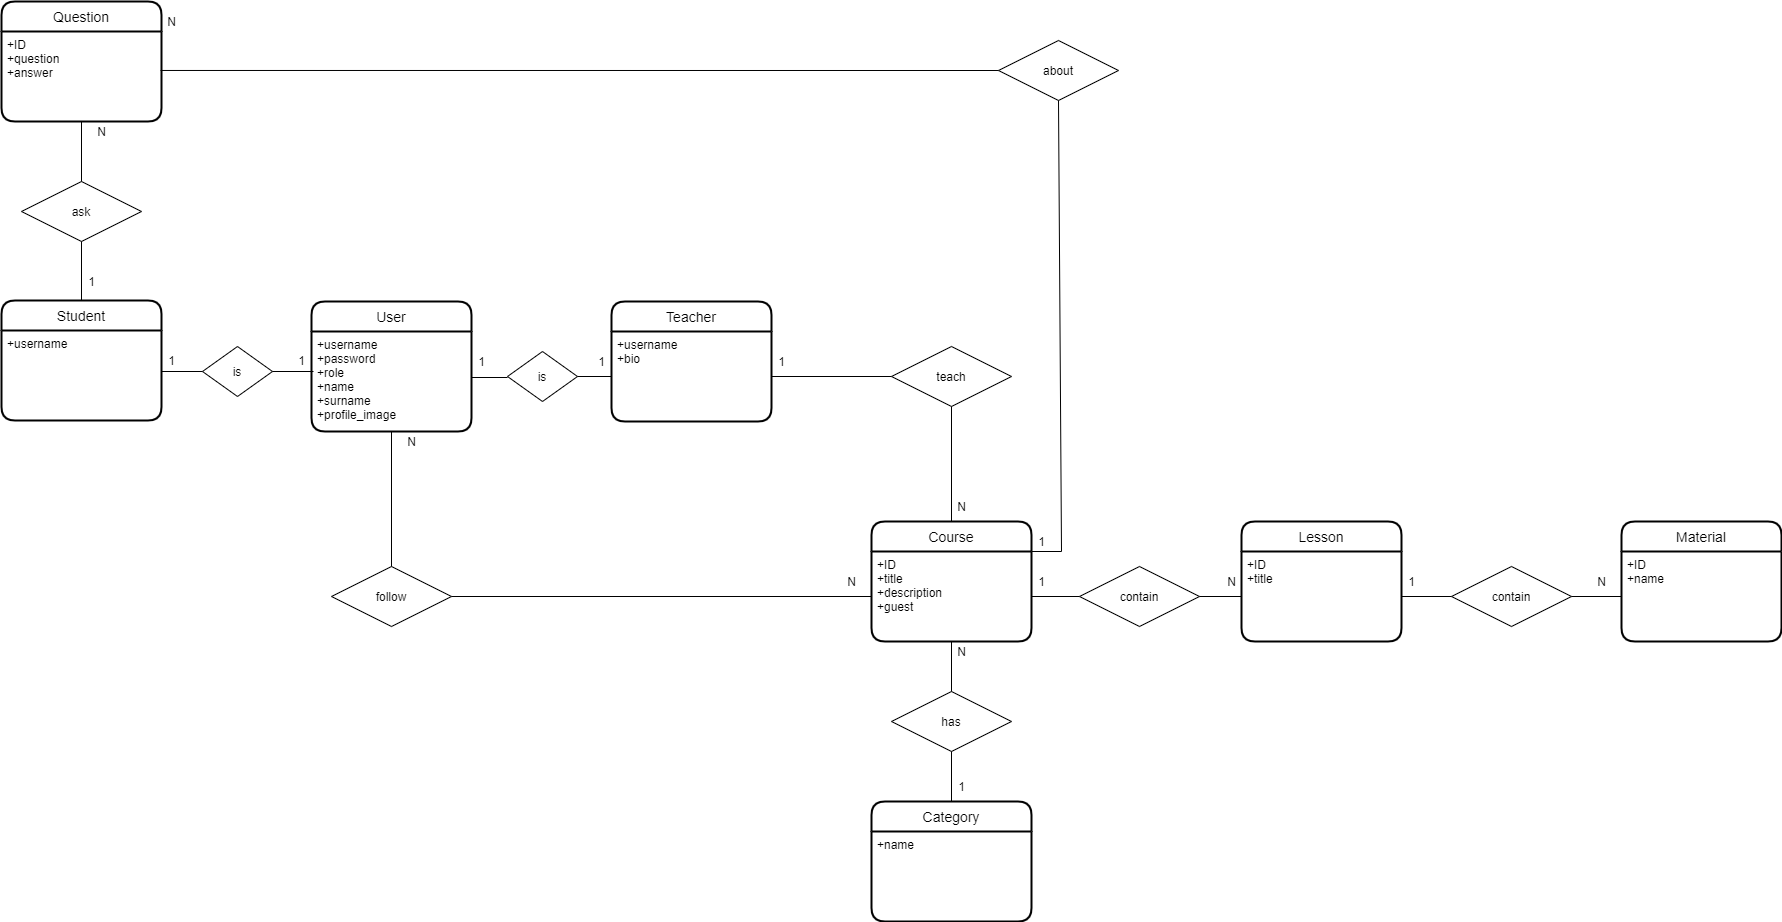

The diagram above was exported from draw.io. Its source (the exported page's mxGraphModel, read from the mxfile embedded in the PNG):
<mxGraphModel dx="1865" dy="1688" grid="1" gridSize="10" guides="1" tooltips="1" connect="1" arrows="1" fold="1" page="1" pageScale="1" pageWidth="827" pageHeight="1169" math="0" shadow="0">
  <root>
    <mxCell id="0" />
    <mxCell id="1" parent="0" />
    <mxCell id="I4staeKdoeYu6vUb5xWG-2" value="User" style="swimlane;childLayout=stackLayout;horizontal=1;startSize=30;horizontalStack=0;rounded=1;fontSize=14;fontStyle=0;strokeWidth=2;resizeParent=0;resizeLast=1;shadow=0;dashed=0;align=center;" parent="1" vertex="1">
      <mxGeometry x="20" y="110" width="160" height="130" as="geometry">
        <mxRectangle x="20" y="100" width="60" height="30" as="alternateBounds" />
      </mxGeometry>
    </mxCell>
    <mxCell id="I4staeKdoeYu6vUb5xWG-3" value="+username&#10;+password&#10;+role&#10;+name&#10;+surname&#10;+profile_image" style="align=left;strokeColor=none;fillColor=none;spacingLeft=4;fontSize=12;verticalAlign=top;resizable=0;rotatable=0;part=1;" parent="I4staeKdoeYu6vUb5xWG-2" vertex="1">
      <mxGeometry y="30" width="160" height="100" as="geometry" />
    </mxCell>
    <mxCell id="I4staeKdoeYu6vUb5xWG-4" value="Teacher" style="swimlane;childLayout=stackLayout;horizontal=1;startSize=30;horizontalStack=0;rounded=1;fontSize=14;fontStyle=0;strokeWidth=2;resizeParent=0;resizeLast=1;shadow=0;dashed=0;align=center;" parent="1" vertex="1">
      <mxGeometry x="320" y="110" width="160" height="120" as="geometry">
        <mxRectangle x="290" y="100" width="80" height="30" as="alternateBounds" />
      </mxGeometry>
    </mxCell>
    <mxCell id="I4staeKdoeYu6vUb5xWG-5" value="+username&#10;+bio" style="align=left;strokeColor=none;fillColor=none;spacingLeft=4;fontSize=12;verticalAlign=top;resizable=0;rotatable=0;part=1;" parent="I4staeKdoeYu6vUb5xWG-4" vertex="1">
      <mxGeometry y="30" width="160" height="90" as="geometry" />
    </mxCell>
    <mxCell id="I4staeKdoeYu6vUb5xWG-8" value="Student" style="swimlane;childLayout=stackLayout;horizontal=1;startSize=30;horizontalStack=0;rounded=1;fontSize=14;fontStyle=0;strokeWidth=2;resizeParent=0;resizeLast=1;shadow=0;dashed=0;align=center;" parent="1" vertex="1">
      <mxGeometry x="-290" y="109" width="160" height="120" as="geometry" />
    </mxCell>
    <mxCell id="I4staeKdoeYu6vUb5xWG-9" value="+username" style="align=left;strokeColor=none;fillColor=none;spacingLeft=4;fontSize=12;verticalAlign=top;resizable=0;rotatable=0;part=1;" parent="I4staeKdoeYu6vUb5xWG-8" vertex="1">
      <mxGeometry y="30" width="160" height="90" as="geometry" />
    </mxCell>
    <mxCell id="I4staeKdoeYu6vUb5xWG-17" value="" style="endArrow=none;html=1;rounded=0;entryX=0;entryY=0.5;entryDx=0;entryDy=0;" parent="1" edge="1">
      <mxGeometry relative="1" as="geometry">
        <mxPoint x="180" y="186" as="sourcePoint" />
        <mxPoint x="216" y="186" as="targetPoint" />
      </mxGeometry>
    </mxCell>
    <mxCell id="I4staeKdoeYu6vUb5xWG-18" value="is" style="shape=rhombus;perimeter=rhombusPerimeter;whiteSpace=wrap;html=1;align=center;" parent="1" vertex="1">
      <mxGeometry x="216" y="160" width="70" height="50" as="geometry" />
    </mxCell>
    <mxCell id="I4staeKdoeYu6vUb5xWG-19" value="" style="endArrow=none;html=1;rounded=0;exitX=1;exitY=0.5;exitDx=0;exitDy=0;entryX=0;entryY=0.5;entryDx=0;entryDy=0;" parent="1" source="I4staeKdoeYu6vUb5xWG-18" target="I4staeKdoeYu6vUb5xWG-5" edge="1">
      <mxGeometry relative="1" as="geometry">
        <mxPoint x="410" y="340" as="sourcePoint" />
        <mxPoint x="570" y="340" as="targetPoint" />
      </mxGeometry>
    </mxCell>
    <mxCell id="I4staeKdoeYu6vUb5xWG-20" value="is" style="shape=rhombus;perimeter=rhombusPerimeter;whiteSpace=wrap;html=1;align=center;" parent="1" vertex="1">
      <mxGeometry x="-89" y="155" width="70" height="50" as="geometry" />
    </mxCell>
    <mxCell id="I4staeKdoeYu6vUb5xWG-21" value="" style="endArrow=none;html=1;rounded=0;entryX=1;entryY=0.5;entryDx=0;entryDy=0;" parent="1" target="I4staeKdoeYu6vUb5xWG-20" edge="1">
      <mxGeometry relative="1" as="geometry">
        <mxPoint x="22" y="180" as="sourcePoint" />
        <mxPoint x="279" y="195" as="targetPoint" />
      </mxGeometry>
    </mxCell>
    <mxCell id="I4staeKdoeYu6vUb5xWG-22" value="" style="endArrow=none;html=1;rounded=0;exitX=0;exitY=0.5;exitDx=0;exitDy=0;" parent="1" source="I4staeKdoeYu6vUb5xWG-20" edge="1">
      <mxGeometry relative="1" as="geometry">
        <mxPoint x="110" y="240" as="sourcePoint" />
        <mxPoint x="-130" y="180" as="targetPoint" />
      </mxGeometry>
    </mxCell>
    <mxCell id="I4staeKdoeYu6vUb5xWG-23" value="Course" style="swimlane;childLayout=stackLayout;horizontal=1;startSize=30;horizontalStack=0;rounded=1;fontSize=14;fontStyle=0;strokeWidth=2;resizeParent=0;resizeLast=1;shadow=0;dashed=0;align=center;" parent="1" vertex="1">
      <mxGeometry x="580" y="330" width="160" height="120" as="geometry" />
    </mxCell>
    <mxCell id="I4staeKdoeYu6vUb5xWG-24" value="+ID&#10;+title&#10;+description&#10;+guest" style="align=left;strokeColor=none;fillColor=none;spacingLeft=4;fontSize=12;verticalAlign=top;resizable=0;rotatable=0;part=1;" parent="I4staeKdoeYu6vUb5xWG-23" vertex="1">
      <mxGeometry y="30" width="160" height="90" as="geometry" />
    </mxCell>
    <mxCell id="I4staeKdoeYu6vUb5xWG-26" value="teach" style="shape=rhombus;perimeter=rhombusPerimeter;whiteSpace=wrap;html=1;align=center;" parent="1" vertex="1">
      <mxGeometry x="600" y="155" width="120" height="60" as="geometry" />
    </mxCell>
    <mxCell id="I4staeKdoeYu6vUb5xWG-27" value="" style="endArrow=none;html=1;rounded=0;exitX=1;exitY=0.5;exitDx=0;exitDy=0;entryX=0;entryY=0.5;entryDx=0;entryDy=0;" parent="1" source="I4staeKdoeYu6vUb5xWG-5" target="I4staeKdoeYu6vUb5xWG-26" edge="1">
      <mxGeometry relative="1" as="geometry">
        <mxPoint x="530" y="175" as="sourcePoint" />
        <mxPoint x="580" y="330" as="targetPoint" />
      </mxGeometry>
    </mxCell>
    <mxCell id="I4staeKdoeYu6vUb5xWG-28" value="" style="endArrow=none;html=1;rounded=0;exitX=0.5;exitY=1;exitDx=0;exitDy=0;entryX=0.5;entryY=0;entryDx=0;entryDy=0;" parent="1" source="I4staeKdoeYu6vUb5xWG-26" target="I4staeKdoeYu6vUb5xWG-23" edge="1">
      <mxGeometry relative="1" as="geometry">
        <mxPoint x="420" y="330" as="sourcePoint" />
        <mxPoint x="580" y="330" as="targetPoint" />
      </mxGeometry>
    </mxCell>
    <mxCell id="I4staeKdoeYu6vUb5xWG-29" value="1" style="text;html=1;align=center;verticalAlign=middle;resizable=0;points=[];autosize=1;strokeColor=none;" parent="1" vertex="1">
      <mxGeometry x="180" y="160" width="20" height="20" as="geometry" />
    </mxCell>
    <mxCell id="I4staeKdoeYu6vUb5xWG-30" value="1" style="text;html=1;align=center;verticalAlign=middle;resizable=0;points=[];autosize=1;strokeColor=none;" parent="1" vertex="1">
      <mxGeometry x="300" y="160" width="20" height="20" as="geometry" />
    </mxCell>
    <mxCell id="I4staeKdoeYu6vUb5xWG-31" value="1" style="text;html=1;align=center;verticalAlign=middle;resizable=0;points=[];autosize=1;strokeColor=none;" parent="1" vertex="1">
      <mxGeometry y="159" width="20" height="20" as="geometry" />
    </mxCell>
    <mxCell id="I4staeKdoeYu6vUb5xWG-32" value="1" style="text;html=1;align=center;verticalAlign=middle;resizable=0;points=[];autosize=1;strokeColor=none;" parent="1" vertex="1">
      <mxGeometry x="-130" y="159" width="20" height="20" as="geometry" />
    </mxCell>
    <mxCell id="I4staeKdoeYu6vUb5xWG-33" value="N" style="text;html=1;align=center;verticalAlign=middle;resizable=0;points=[];autosize=1;strokeColor=none;" parent="1" vertex="1">
      <mxGeometry x="660" y="305" width="20" height="20" as="geometry" />
    </mxCell>
    <mxCell id="I4staeKdoeYu6vUb5xWG-34" value="1" style="text;html=1;align=center;verticalAlign=middle;resizable=0;points=[];autosize=1;strokeColor=none;" parent="1" vertex="1">
      <mxGeometry x="480" y="160" width="20" height="20" as="geometry" />
    </mxCell>
    <mxCell id="I4staeKdoeYu6vUb5xWG-35" value="follow" style="shape=rhombus;perimeter=rhombusPerimeter;whiteSpace=wrap;html=1;align=center;" parent="1" vertex="1">
      <mxGeometry x="40" y="375" width="120" height="60" as="geometry" />
    </mxCell>
    <mxCell id="I4staeKdoeYu6vUb5xWG-36" value="" style="endArrow=none;html=1;rounded=0;entryX=0.5;entryY=0;entryDx=0;entryDy=0;exitX=0.5;exitY=1;exitDx=0;exitDy=0;" parent="1" source="I4staeKdoeYu6vUb5xWG-3" target="I4staeKdoeYu6vUb5xWG-35" edge="1">
      <mxGeometry relative="1" as="geometry">
        <mxPoint x="70" y="410" as="sourcePoint" />
        <mxPoint x="580" y="330" as="targetPoint" />
      </mxGeometry>
    </mxCell>
    <mxCell id="I4staeKdoeYu6vUb5xWG-37" value="" style="endArrow=none;html=1;rounded=0;exitX=1;exitY=0.5;exitDx=0;exitDy=0;entryX=0;entryY=0.5;entryDx=0;entryDy=0;" parent="1" source="I4staeKdoeYu6vUb5xWG-35" target="I4staeKdoeYu6vUb5xWG-24" edge="1">
      <mxGeometry relative="1" as="geometry">
        <mxPoint x="420" y="330" as="sourcePoint" />
        <mxPoint x="580" y="330" as="targetPoint" />
      </mxGeometry>
    </mxCell>
    <mxCell id="I4staeKdoeYu6vUb5xWG-38" value="N" style="text;html=1;align=center;verticalAlign=middle;resizable=0;points=[];autosize=1;strokeColor=none;" parent="1" vertex="1">
      <mxGeometry x="550" y="380" width="20" height="20" as="geometry" />
    </mxCell>
    <mxCell id="I4staeKdoeYu6vUb5xWG-39" value="N" style="text;html=1;align=center;verticalAlign=middle;resizable=0;points=[];autosize=1;strokeColor=none;" parent="1" vertex="1">
      <mxGeometry x="110" y="240" width="20" height="20" as="geometry" />
    </mxCell>
    <mxCell id="I4staeKdoeYu6vUb5xWG-40" value="Lesson" style="swimlane;childLayout=stackLayout;horizontal=1;startSize=30;horizontalStack=0;rounded=1;fontSize=14;fontStyle=0;strokeWidth=2;resizeParent=0;resizeLast=1;shadow=0;dashed=0;align=center;" parent="1" vertex="1">
      <mxGeometry x="950" y="330" width="160" height="120" as="geometry" />
    </mxCell>
    <mxCell id="I4staeKdoeYu6vUb5xWG-41" value="+ID&#10;+title" style="align=left;strokeColor=none;fillColor=none;spacingLeft=4;fontSize=12;verticalAlign=top;resizable=0;rotatable=0;part=1;" parent="I4staeKdoeYu6vUb5xWG-40" vertex="1">
      <mxGeometry y="30" width="160" height="90" as="geometry" />
    </mxCell>
    <mxCell id="I4staeKdoeYu6vUb5xWG-42" value="contain" style="shape=rhombus;perimeter=rhombusPerimeter;whiteSpace=wrap;html=1;align=center;" parent="1" vertex="1">
      <mxGeometry x="788" y="375" width="120" height="60" as="geometry" />
    </mxCell>
    <mxCell id="I4staeKdoeYu6vUb5xWG-43" value="" style="endArrow=none;html=1;rounded=0;exitX=1;exitY=0.5;exitDx=0;exitDy=0;entryX=0;entryY=0.5;entryDx=0;entryDy=0;" parent="1" source="I4staeKdoeYu6vUb5xWG-24" target="I4staeKdoeYu6vUb5xWG-42" edge="1">
      <mxGeometry relative="1" as="geometry">
        <mxPoint x="660" y="320" as="sourcePoint" />
        <mxPoint x="820" y="320" as="targetPoint" />
      </mxGeometry>
    </mxCell>
    <mxCell id="I4staeKdoeYu6vUb5xWG-44" value="" style="endArrow=none;html=1;rounded=0;entryX=0;entryY=0.5;entryDx=0;entryDy=0;exitX=1;exitY=0.5;exitDx=0;exitDy=0;" parent="1" source="I4staeKdoeYu6vUb5xWG-42" target="I4staeKdoeYu6vUb5xWG-41" edge="1">
      <mxGeometry relative="1" as="geometry">
        <mxPoint x="660" y="320" as="sourcePoint" />
        <mxPoint x="820" y="320" as="targetPoint" />
      </mxGeometry>
    </mxCell>
    <mxCell id="bwuSfgnVPI1GWu6BCqjS-1" value="Category" style="swimlane;childLayout=stackLayout;horizontal=1;startSize=30;horizontalStack=0;rounded=1;fontSize=14;fontStyle=0;strokeWidth=2;resizeParent=0;resizeLast=1;shadow=0;dashed=0;align=center;" parent="1" vertex="1">
      <mxGeometry x="580" y="610" width="160" height="120" as="geometry" />
    </mxCell>
    <mxCell id="bwuSfgnVPI1GWu6BCqjS-2" value="+name" style="align=left;strokeColor=none;fillColor=none;spacingLeft=4;fontSize=12;verticalAlign=top;resizable=0;rotatable=0;part=1;" parent="bwuSfgnVPI1GWu6BCqjS-1" vertex="1">
      <mxGeometry y="30" width="160" height="90" as="geometry" />
    </mxCell>
    <mxCell id="bwuSfgnVPI1GWu6BCqjS-3" value="has" style="shape=rhombus;perimeter=rhombusPerimeter;whiteSpace=wrap;html=1;align=center;" parent="1" vertex="1">
      <mxGeometry x="600" y="500" width="120" height="60" as="geometry" />
    </mxCell>
    <mxCell id="bwuSfgnVPI1GWu6BCqjS-5" value="" style="endArrow=none;html=1;rounded=0;entryX=0.5;entryY=1;entryDx=0;entryDy=0;exitX=0.5;exitY=0;exitDx=0;exitDy=0;" parent="1" source="bwuSfgnVPI1GWu6BCqjS-3" target="I4staeKdoeYu6vUb5xWG-24" edge="1">
      <mxGeometry relative="1" as="geometry">
        <mxPoint x="470" y="510" as="sourcePoint" />
        <mxPoint x="630" y="510" as="targetPoint" />
      </mxGeometry>
    </mxCell>
    <mxCell id="bwuSfgnVPI1GWu6BCqjS-6" value="" style="endArrow=none;html=1;rounded=0;entryX=0.5;entryY=1;entryDx=0;entryDy=0;exitX=0.5;exitY=0;exitDx=0;exitDy=0;" parent="1" source="bwuSfgnVPI1GWu6BCqjS-1" target="bwuSfgnVPI1GWu6BCqjS-3" edge="1">
      <mxGeometry relative="1" as="geometry">
        <mxPoint x="810" y="570" as="sourcePoint" />
        <mxPoint x="810" y="520" as="targetPoint" />
      </mxGeometry>
    </mxCell>
    <mxCell id="bwuSfgnVPI1GWu6BCqjS-7" value="N" style="text;html=1;align=center;verticalAlign=middle;resizable=0;points=[];autosize=1;strokeColor=none;" parent="1" vertex="1">
      <mxGeometry x="930" y="380" width="20" height="20" as="geometry" />
    </mxCell>
    <mxCell id="bwuSfgnVPI1GWu6BCqjS-8" value="1" style="text;html=1;align=center;verticalAlign=middle;resizable=0;points=[];autosize=1;strokeColor=none;" parent="1" vertex="1">
      <mxGeometry x="740" y="380" width="20" height="20" as="geometry" />
    </mxCell>
    <mxCell id="bwuSfgnVPI1GWu6BCqjS-9" value="1" style="text;html=1;align=center;verticalAlign=middle;resizable=0;points=[];autosize=1;strokeColor=none;" parent="1" vertex="1">
      <mxGeometry x="660" y="585" width="20" height="20" as="geometry" />
    </mxCell>
    <mxCell id="bwuSfgnVPI1GWu6BCqjS-10" value="N" style="text;html=1;align=center;verticalAlign=middle;resizable=0;points=[];autosize=1;strokeColor=none;" parent="1" vertex="1">
      <mxGeometry x="660" y="450" width="20" height="20" as="geometry" />
    </mxCell>
    <mxCell id="FpJlcQ-XirBjtRUt8RxI-1" value="contain" style="shape=rhombus;perimeter=rhombusPerimeter;whiteSpace=wrap;html=1;align=center;" parent="1" vertex="1">
      <mxGeometry x="1160" y="375" width="120" height="60" as="geometry" />
    </mxCell>
    <mxCell id="FpJlcQ-XirBjtRUt8RxI-2" value="Material" style="swimlane;childLayout=stackLayout;horizontal=1;startSize=30;horizontalStack=0;rounded=1;fontSize=14;fontStyle=0;strokeWidth=2;resizeParent=0;resizeLast=1;shadow=0;dashed=0;align=center;" parent="1" vertex="1">
      <mxGeometry x="1330" y="330" width="160" height="120" as="geometry" />
    </mxCell>
    <mxCell id="FpJlcQ-XirBjtRUt8RxI-3" value="+ID&#10;+name" style="align=left;strokeColor=none;fillColor=none;spacingLeft=4;fontSize=12;verticalAlign=top;resizable=0;rotatable=0;part=1;" parent="FpJlcQ-XirBjtRUt8RxI-2" vertex="1">
      <mxGeometry y="30" width="160" height="90" as="geometry" />
    </mxCell>
    <mxCell id="FpJlcQ-XirBjtRUt8RxI-5" value="" style="endArrow=none;html=1;rounded=0;exitX=1;exitY=0.5;exitDx=0;exitDy=0;entryX=0;entryY=0.5;entryDx=0;entryDy=0;" parent="1" source="I4staeKdoeYu6vUb5xWG-41" target="FpJlcQ-XirBjtRUt8RxI-1" edge="1">
      <mxGeometry relative="1" as="geometry">
        <mxPoint x="1122" y="425" as="sourcePoint" />
        <mxPoint x="1170" y="425" as="targetPoint" />
      </mxGeometry>
    </mxCell>
    <mxCell id="FpJlcQ-XirBjtRUt8RxI-6" value="" style="endArrow=none;html=1;rounded=0;exitX=1;exitY=0.5;exitDx=0;exitDy=0;entryX=0;entryY=0.5;entryDx=0;entryDy=0;" parent="1" source="FpJlcQ-XirBjtRUt8RxI-1" target="FpJlcQ-XirBjtRUt8RxI-3" edge="1">
      <mxGeometry relative="1" as="geometry">
        <mxPoint x="1290" y="433.82" as="sourcePoint" />
        <mxPoint x="1338" y="433.82" as="targetPoint" />
      </mxGeometry>
    </mxCell>
    <mxCell id="FpJlcQ-XirBjtRUt8RxI-7" value="1" style="text;html=1;align=center;verticalAlign=middle;resizable=0;points=[];autosize=1;strokeColor=none;" parent="1" vertex="1">
      <mxGeometry x="1110" y="380" width="20" height="20" as="geometry" />
    </mxCell>
    <mxCell id="FpJlcQ-XirBjtRUt8RxI-8" value="N" style="text;html=1;align=center;verticalAlign=middle;resizable=0;points=[];autosize=1;strokeColor=none;" parent="1" vertex="1">
      <mxGeometry x="1300" y="380" width="20" height="20" as="geometry" />
    </mxCell>
    <mxCell id="CrNSpKV3FoG_f6RzQIy9-1" value="Question" style="swimlane;childLayout=stackLayout;horizontal=1;startSize=30;horizontalStack=0;rounded=1;fontSize=14;fontStyle=0;strokeWidth=2;resizeParent=0;resizeLast=1;shadow=0;dashed=0;align=center;" parent="1" vertex="1">
      <mxGeometry x="-290" y="-190" width="160" height="120" as="geometry" />
    </mxCell>
    <mxCell id="CrNSpKV3FoG_f6RzQIy9-2" value="+ID&#10;+question&#10;+answer" style="align=left;strokeColor=none;fillColor=none;spacingLeft=4;fontSize=12;verticalAlign=top;resizable=0;rotatable=0;part=1;" parent="CrNSpKV3FoG_f6RzQIy9-1" vertex="1">
      <mxGeometry y="30" width="160" height="90" as="geometry" />
    </mxCell>
    <mxCell id="CrNSpKV3FoG_f6RzQIy9-5" value="ask" style="shape=rhombus;perimeter=rhombusPerimeter;whiteSpace=wrap;html=1;align=center;" parent="1" vertex="1">
      <mxGeometry x="-270" y="-10" width="120" height="60" as="geometry" />
    </mxCell>
    <mxCell id="CrNSpKV3FoG_f6RzQIy9-8" value="" style="endArrow=none;html=1;rounded=0;exitX=0.5;exitY=1;exitDx=0;exitDy=0;entryX=0.5;entryY=0;entryDx=0;entryDy=0;" parent="1" source="CrNSpKV3FoG_f6RzQIy9-5" target="I4staeKdoeYu6vUb5xWG-8" edge="1">
      <mxGeometry relative="1" as="geometry">
        <mxPoint x="-70" y="500" as="sourcePoint" />
        <mxPoint x="70" y="500" as="targetPoint" />
      </mxGeometry>
    </mxCell>
    <mxCell id="CrNSpKV3FoG_f6RzQIy9-9" value="" style="endArrow=none;html=1;rounded=0;exitX=0.5;exitY=1;exitDx=0;exitDy=0;entryX=0.5;entryY=0;entryDx=0;entryDy=0;" parent="1" source="CrNSpKV3FoG_f6RzQIy9-2" target="CrNSpKV3FoG_f6RzQIy9-5" edge="1">
      <mxGeometry relative="1" as="geometry">
        <mxPoint x="-280" y="270" as="sourcePoint" />
        <mxPoint x="-140" y="270" as="targetPoint" />
      </mxGeometry>
    </mxCell>
    <mxCell id="CrNSpKV3FoG_f6RzQIy9-12" value="1" style="text;html=1;align=center;verticalAlign=middle;resizable=0;points=[];autosize=1;strokeColor=none;" parent="1" vertex="1">
      <mxGeometry x="-210" y="80" width="20" height="20" as="geometry" />
    </mxCell>
    <mxCell id="CrNSpKV3FoG_f6RzQIy9-13" value="N" style="text;html=1;align=center;verticalAlign=middle;resizable=0;points=[];autosize=1;strokeColor=none;" parent="1" vertex="1">
      <mxGeometry x="-200" y="-70" width="20" height="20" as="geometry" />
    </mxCell>
    <mxCell id="Gt40M3PVMOlpGUFT158g-1" value="about" style="shape=rhombus;perimeter=rhombusPerimeter;whiteSpace=wrap;html=1;align=center;" parent="1" vertex="1">
      <mxGeometry x="707" y="-151" width="120" height="60" as="geometry" />
    </mxCell>
    <mxCell id="Gt40M3PVMOlpGUFT158g-2" value="" style="endArrow=none;html=1;rounded=0;entryX=0;entryY=0.5;entryDx=0;entryDy=0;exitX=0.994;exitY=0.433;exitDx=0;exitDy=0;exitPerimeter=0;" parent="1" source="CrNSpKV3FoG_f6RzQIy9-2" target="Gt40M3PVMOlpGUFT158g-1" edge="1">
      <mxGeometry relative="1" as="geometry">
        <mxPoint x="-10" y="-70" as="sourcePoint" />
        <mxPoint x="350" y="55" as="targetPoint" />
      </mxGeometry>
    </mxCell>
    <mxCell id="Gt40M3PVMOlpGUFT158g-3" value="" style="endArrow=none;html=1;rounded=0;entryX=0.5;entryY=1;entryDx=0;entryDy=0;exitX=1;exitY=0.25;exitDx=0;exitDy=0;" parent="1" source="I4staeKdoeYu6vUb5xWG-23" target="Gt40M3PVMOlpGUFT158g-1" edge="1">
      <mxGeometry relative="1" as="geometry">
        <mxPoint x="760" y="340" as="sourcePoint" />
        <mxPoint x="710" y="10" as="targetPoint" />
        <Array as="points">
          <mxPoint x="770" y="360" />
        </Array>
      </mxGeometry>
    </mxCell>
    <mxCell id="Gt40M3PVMOlpGUFT158g-4" value="N" style="text;html=1;align=center;verticalAlign=middle;resizable=0;points=[];autosize=1;strokeColor=none;" parent="1" vertex="1">
      <mxGeometry x="-130" y="-180" width="20" height="20" as="geometry" />
    </mxCell>
    <mxCell id="Gt40M3PVMOlpGUFT158g-5" value="1" style="text;html=1;align=center;verticalAlign=middle;resizable=0;points=[];autosize=1;strokeColor=none;" parent="1" vertex="1">
      <mxGeometry x="740" y="340" width="20" height="20" as="geometry" />
    </mxCell>
  </root>
</mxGraphModel>